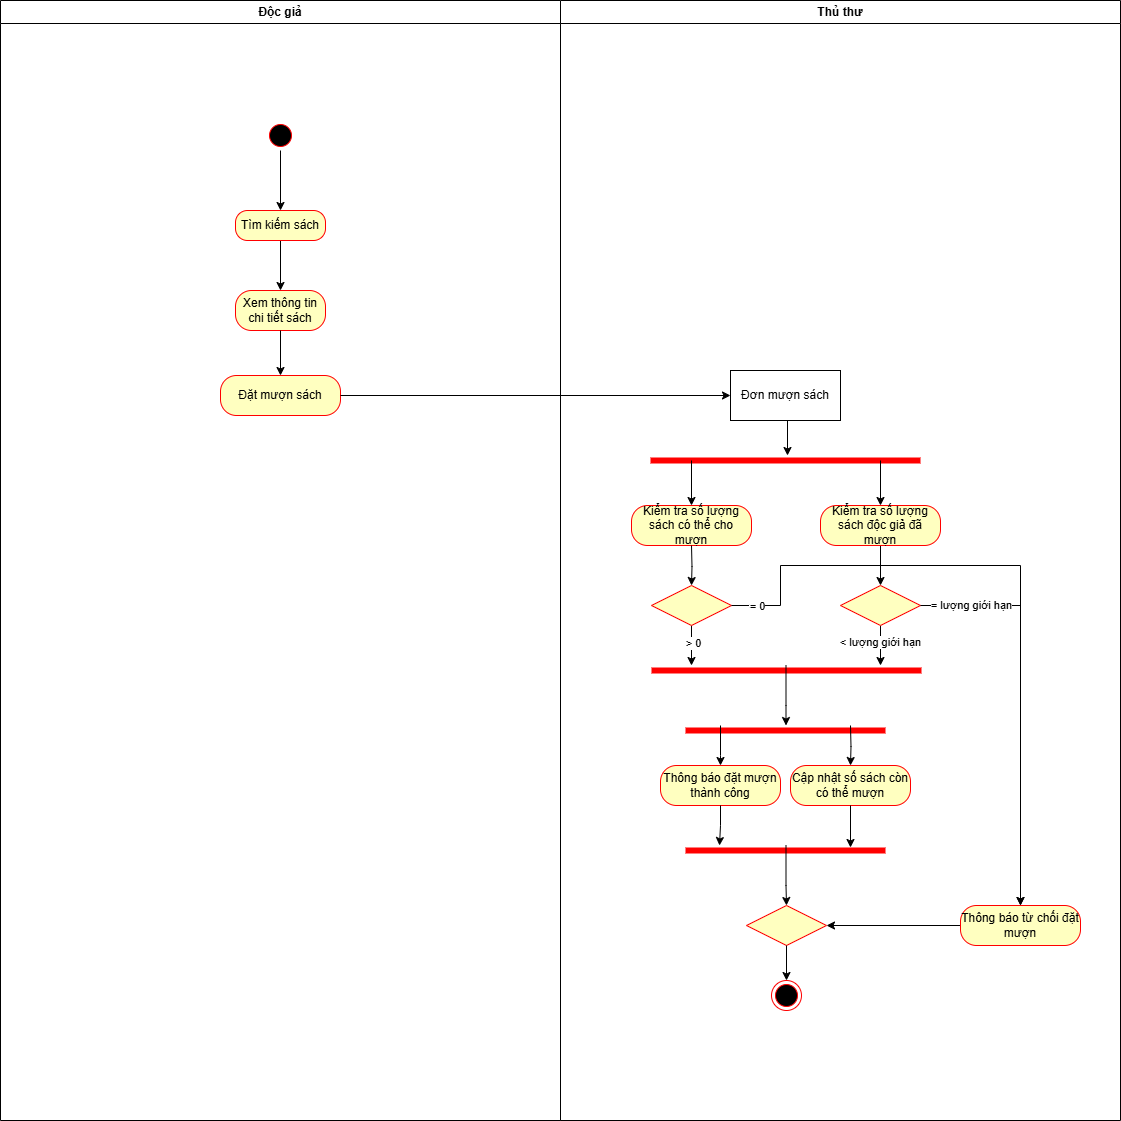

The diagram above was exported from draw.io. Its source (the exported page's mxGraphModel, read from the mxfile embedded in the PNG):
<mxGraphModel dx="1947" dy="1603" grid="1" gridSize="10" guides="1" tooltips="1" connect="1" arrows="1" fold="1" page="1" pageScale="1" pageWidth="827" pageHeight="1169" math="0" shadow="0">
  <root>
    <mxCell id="0" />
    <mxCell id="1" parent="0" />
    <mxCell id="BLx6YSAUoufnKgjsMWoc-12" value="Độc giả" style="swimlane;whiteSpace=wrap;html=1;" parent="1" vertex="1">
      <mxGeometry x="-320" y="-160" width="560" height="1120" as="geometry" />
    </mxCell>
    <mxCell id="BLx6YSAUoufnKgjsMWoc-25" style="edgeStyle=orthogonalEdgeStyle;rounded=0;orthogonalLoop=1;jettySize=auto;html=1;exitX=0.5;exitY=1;exitDx=0;exitDy=0;" parent="BLx6YSAUoufnKgjsMWoc-12" source="BLx6YSAUoufnKgjsMWoc-14" target="BLx6YSAUoufnKgjsMWoc-26" edge="1">
      <mxGeometry relative="1" as="geometry">
        <mxPoint x="280" y="110" as="targetPoint" />
      </mxGeometry>
    </mxCell>
    <mxCell id="BLx6YSAUoufnKgjsMWoc-14" value="" style="ellipse;html=1;shape=startState;fillColor=#000000;strokeColor=#ff0000;" parent="BLx6YSAUoufnKgjsMWoc-12" vertex="1">
      <mxGeometry x="265" y="120" width="30" height="30" as="geometry" />
    </mxCell>
    <mxCell id="S3e1uiPj6TyrvSQWarP5-50" style="edgeStyle=orthogonalEdgeStyle;rounded=0;orthogonalLoop=1;jettySize=auto;html=1;exitX=0.5;exitY=1;exitDx=0;exitDy=0;entryX=0.5;entryY=0;entryDx=0;entryDy=0;" parent="BLx6YSAUoufnKgjsMWoc-12" source="BLx6YSAUoufnKgjsMWoc-26" target="BLx6YSAUoufnKgjsMWoc-39" edge="1">
      <mxGeometry relative="1" as="geometry">
        <mxPoint x="280" y="190" as="targetPoint" />
      </mxGeometry>
    </mxCell>
    <mxCell id="BLx6YSAUoufnKgjsMWoc-26" value="Tìm kiếm sách" style="rounded=1;whiteSpace=wrap;html=1;arcSize=40;fontColor=#000000;fillColor=#ffffc0;strokeColor=#ff0000;" parent="BLx6YSAUoufnKgjsMWoc-12" vertex="1">
      <mxGeometry x="235" y="210" width="90" height="30" as="geometry" />
    </mxCell>
    <mxCell id="BLx6YSAUoufnKgjsMWoc-39" value="Xem thông tin chi tiết sách" style="rounded=1;whiteSpace=wrap;html=1;arcSize=40;fontColor=#000000;fillColor=#ffffc0;strokeColor=#ff0000;" parent="BLx6YSAUoufnKgjsMWoc-12" vertex="1">
      <mxGeometry x="235" y="290" width="90" height="40" as="geometry" />
    </mxCell>
    <mxCell id="BLx6YSAUoufnKgjsMWoc-44" value="Đặt mượn sách" style="rounded=1;whiteSpace=wrap;html=1;arcSize=40;fontColor=#000000;fillColor=#ffffc0;strokeColor=#ff0000;" parent="BLx6YSAUoufnKgjsMWoc-12" vertex="1">
      <mxGeometry x="220" y="375" width="120" height="40" as="geometry" />
    </mxCell>
    <mxCell id="BLx6YSAUoufnKgjsMWoc-43" style="edgeStyle=orthogonalEdgeStyle;rounded=0;orthogonalLoop=1;jettySize=auto;html=1;exitX=0.5;exitY=1;exitDx=0;exitDy=0;" parent="BLx6YSAUoufnKgjsMWoc-12" source="BLx6YSAUoufnKgjsMWoc-39" target="BLx6YSAUoufnKgjsMWoc-44" edge="1">
      <mxGeometry relative="1" as="geometry">
        <mxPoint x="395" y="390" as="targetPoint" />
      </mxGeometry>
    </mxCell>
    <mxCell id="BLx6YSAUoufnKgjsMWoc-13" value="Thủ thư" style="swimlane;whiteSpace=wrap;html=1;" parent="1" vertex="1">
      <mxGeometry x="240" y="-160" width="560" height="1120" as="geometry" />
    </mxCell>
    <mxCell id="BLx6YSAUoufnKgjsMWoc-64" value="Kiểm tra số lượng sách có thể cho mượn" style="rounded=1;whiteSpace=wrap;html=1;arcSize=40;fontColor=#000000;fillColor=#ffffc0;strokeColor=#ff0000;" parent="BLx6YSAUoufnKgjsMWoc-13" vertex="1">
      <mxGeometry x="71" y="504.99653465346535" width="120" height="40" as="geometry" />
    </mxCell>
    <mxCell id="BLx6YSAUoufnKgjsMWoc-48" value="Đơn mượn sách" style="html=1;whiteSpace=wrap;" parent="BLx6YSAUoufnKgjsMWoc-13" vertex="1">
      <mxGeometry x="170" y="370" width="110" height="50" as="geometry" />
    </mxCell>
    <mxCell id="BLx6YSAUoufnKgjsMWoc-53" style="edgeStyle=orthogonalEdgeStyle;rounded=0;orthogonalLoop=1;jettySize=auto;html=1;exitX=0.5;exitY=1;exitDx=0;exitDy=0;" parent="BLx6YSAUoufnKgjsMWoc-13" source="BLx6YSAUoufnKgjsMWoc-48" edge="1">
      <mxGeometry relative="1" as="geometry">
        <mxPoint x="227" y="455" as="targetPoint" />
      </mxGeometry>
    </mxCell>
    <mxCell id="BLx6YSAUoufnKgjsMWoc-59" value="" style="shape=line;html=1;strokeWidth=6;strokeColor=#ff0000;" parent="BLx6YSAUoufnKgjsMWoc-13" vertex="1">
      <mxGeometry x="90" y="455" width="270" height="10" as="geometry" />
    </mxCell>
    <mxCell id="BLx6YSAUoufnKgjsMWoc-61" style="edgeStyle=orthogonalEdgeStyle;rounded=0;orthogonalLoop=1;jettySize=auto;html=1;" parent="BLx6YSAUoufnKgjsMWoc-13" edge="1">
      <mxGeometry relative="1" as="geometry">
        <mxPoint x="131" y="504.99653465346546" as="targetPoint" />
        <mxPoint x="131" y="460" as="sourcePoint" />
        <Array as="points">
          <mxPoint x="131" y="460" />
        </Array>
      </mxGeometry>
    </mxCell>
    <mxCell id="S3e1uiPj6TyrvSQWarP5-1" style="edgeStyle=orthogonalEdgeStyle;rounded=0;orthogonalLoop=1;jettySize=auto;html=1;exitX=0.5;exitY=1;exitDx=0;exitDy=0;" parent="BLx6YSAUoufnKgjsMWoc-13" source="BLx6YSAUoufnKgjsMWoc-66" edge="1">
      <mxGeometry relative="1" as="geometry">
        <mxPoint x="131" y="665" as="targetPoint" />
      </mxGeometry>
    </mxCell>
    <mxCell id="S3e1uiPj6TyrvSQWarP5-57" value="&amp;gt; 0" style="edgeLabel;html=1;align=center;verticalAlign=middle;resizable=0;points=[];" parent="S3e1uiPj6TyrvSQWarP5-1" vertex="1" connectable="0">
      <mxGeometry x="-0.1606" y="1" relative="1" as="geometry">
        <mxPoint as="offset" />
      </mxGeometry>
    </mxCell>
    <mxCell id="BLx6YSAUoufnKgjsMWoc-66" value="" style="rhombus;whiteSpace=wrap;html=1;fontColor=#000000;fillColor=#ffffc0;strokeColor=#ff0000;" parent="BLx6YSAUoufnKgjsMWoc-13" vertex="1">
      <mxGeometry x="91" y="585" width="80" height="40" as="geometry" />
    </mxCell>
    <mxCell id="BLx6YSAUoufnKgjsMWoc-65" style="edgeStyle=orthogonalEdgeStyle;rounded=0;orthogonalLoop=1;jettySize=auto;html=1;exitX=0.5;exitY=1;exitDx=0;exitDy=0;" parent="BLx6YSAUoufnKgjsMWoc-13" target="BLx6YSAUoufnKgjsMWoc-66" edge="1">
      <mxGeometry relative="1" as="geometry">
        <mxPoint x="131" y="585" as="targetPoint" />
        <mxPoint x="131" y="544.9965346534655" as="sourcePoint" />
      </mxGeometry>
    </mxCell>
    <mxCell id="S3e1uiPj6TyrvSQWarP5-2" style="edgeStyle=orthogonalEdgeStyle;rounded=0;orthogonalLoop=1;jettySize=auto;html=1;" parent="BLx6YSAUoufnKgjsMWoc-13" target="S3e1uiPj6TyrvSQWarP5-3" edge="1">
      <mxGeometry relative="1" as="geometry">
        <mxPoint x="320" y="505" as="targetPoint" />
        <mxPoint x="320" y="460" as="sourcePoint" />
        <Array as="points">
          <mxPoint x="320" y="460" />
        </Array>
      </mxGeometry>
    </mxCell>
    <mxCell id="S3e1uiPj6TyrvSQWarP5-4" style="edgeStyle=orthogonalEdgeStyle;rounded=0;orthogonalLoop=1;jettySize=auto;html=1;exitX=0.5;exitY=1;exitDx=0;exitDy=0;entryX=0.5;entryY=0;entryDx=0;entryDy=0;" parent="BLx6YSAUoufnKgjsMWoc-13" source="S3e1uiPj6TyrvSQWarP5-3" target="S3e1uiPj6TyrvSQWarP5-5" edge="1">
      <mxGeometry relative="1" as="geometry">
        <mxPoint x="320" y="585" as="targetPoint" />
      </mxGeometry>
    </mxCell>
    <mxCell id="S3e1uiPj6TyrvSQWarP5-3" value="Kiểm tra số lượng sách độc giả đã mượn" style="rounded=1;whiteSpace=wrap;html=1;arcSize=40;fontColor=#000000;fillColor=#ffffc0;strokeColor=#ff0000;" parent="BLx6YSAUoufnKgjsMWoc-13" vertex="1">
      <mxGeometry x="260" y="505" width="120" height="40" as="geometry" />
    </mxCell>
    <mxCell id="S3e1uiPj6TyrvSQWarP5-6" style="edgeStyle=orthogonalEdgeStyle;rounded=0;orthogonalLoop=1;jettySize=auto;html=1;exitX=0.5;exitY=1;exitDx=0;exitDy=0;" parent="BLx6YSAUoufnKgjsMWoc-13" source="S3e1uiPj6TyrvSQWarP5-5" edge="1">
      <mxGeometry relative="1" as="geometry">
        <mxPoint x="320" y="665" as="targetPoint" />
      </mxGeometry>
    </mxCell>
    <mxCell id="S3e1uiPj6TyrvSQWarP5-56" value="&amp;lt; lượng giới hạn" style="edgeLabel;html=1;align=center;verticalAlign=middle;resizable=0;points=[];" parent="S3e1uiPj6TyrvSQWarP5-6" vertex="1" connectable="0">
      <mxGeometry x="-0.21" y="-1" relative="1" as="geometry">
        <mxPoint as="offset" />
      </mxGeometry>
    </mxCell>
    <mxCell id="S3e1uiPj6TyrvSQWarP5-5" value="" style="rhombus;whiteSpace=wrap;html=1;fontColor=#000000;fillColor=#ffffc0;strokeColor=#ff0000;" parent="BLx6YSAUoufnKgjsMWoc-13" vertex="1">
      <mxGeometry x="280" y="585" width="80" height="40" as="geometry" />
    </mxCell>
    <mxCell id="S3e1uiPj6TyrvSQWarP5-7" value="" style="shape=line;html=1;strokeWidth=6;strokeColor=#ff0000;" parent="BLx6YSAUoufnKgjsMWoc-13" vertex="1">
      <mxGeometry x="91" y="665" width="270" height="10" as="geometry" />
    </mxCell>
    <mxCell id="S3e1uiPj6TyrvSQWarP5-18" style="edgeStyle=orthogonalEdgeStyle;rounded=0;orthogonalLoop=1;jettySize=auto;html=1;exitX=0.5;exitY=1;exitDx=0;exitDy=0;" parent="BLx6YSAUoufnKgjsMWoc-13" target="S3e1uiPj6TyrvSQWarP5-24" edge="1">
      <mxGeometry relative="1" as="geometry">
        <mxPoint x="225.5" y="710" as="targetPoint" />
        <mxPoint x="225.5" y="665" as="sourcePoint" />
        <Array as="points">
          <mxPoint x="226" y="705" />
          <mxPoint x="226" y="705" />
        </Array>
      </mxGeometry>
    </mxCell>
    <mxCell id="S3e1uiPj6TyrvSQWarP5-24" value="" style="shape=line;html=1;strokeWidth=6;strokeColor=#ff0000;" parent="BLx6YSAUoufnKgjsMWoc-13" vertex="1">
      <mxGeometry x="125" y="725" width="200" height="10" as="geometry" />
    </mxCell>
    <mxCell id="S3e1uiPj6TyrvSQWarP5-26" style="edgeStyle=orthogonalEdgeStyle;rounded=0;orthogonalLoop=1;jettySize=auto;html=1;exitX=0.5;exitY=1;exitDx=0;exitDy=0;" parent="BLx6YSAUoufnKgjsMWoc-13" target="S3e1uiPj6TyrvSQWarP5-28" edge="1">
      <mxGeometry relative="1" as="geometry">
        <mxPoint x="160" y="775" as="targetPoint" />
        <mxPoint x="160" y="725" as="sourcePoint" />
        <Array as="points">
          <mxPoint x="160" y="755" />
          <mxPoint x="160" y="755" />
        </Array>
      </mxGeometry>
    </mxCell>
    <mxCell id="S3e1uiPj6TyrvSQWarP5-27" style="edgeStyle=orthogonalEdgeStyle;rounded=0;orthogonalLoop=1;jettySize=auto;html=1;exitX=0.5;exitY=1;exitDx=0;exitDy=0;" parent="BLx6YSAUoufnKgjsMWoc-13" target="S3e1uiPj6TyrvSQWarP5-30" edge="1">
      <mxGeometry relative="1" as="geometry">
        <mxPoint x="290" y="775" as="targetPoint" />
        <mxPoint x="290" y="725" as="sourcePoint" />
      </mxGeometry>
    </mxCell>
    <mxCell id="S3e1uiPj6TyrvSQWarP5-34" value="" style="shape=line;html=1;strokeWidth=6;strokeColor=#ff0000;" parent="BLx6YSAUoufnKgjsMWoc-13" vertex="1">
      <mxGeometry x="125" y="845" width="200" height="10" as="geometry" />
    </mxCell>
    <mxCell id="S3e1uiPj6TyrvSQWarP5-28" value="Thông báo đặt mượn thành công" style="rounded=1;whiteSpace=wrap;html=1;arcSize=40;fontColor=#000000;fillColor=#ffffc0;strokeColor=#ff0000;" parent="BLx6YSAUoufnKgjsMWoc-13" vertex="1">
      <mxGeometry x="100" y="765" width="120" height="40" as="geometry" />
    </mxCell>
    <mxCell id="S3e1uiPj6TyrvSQWarP5-30" value="Cập nhật số sách còn có thể mượn" style="rounded=1;whiteSpace=wrap;html=1;arcSize=40;fontColor=#000000;fillColor=#ffffc0;strokeColor=#ff0000;" parent="BLx6YSAUoufnKgjsMWoc-13" vertex="1">
      <mxGeometry x="230" y="765" width="120" height="40" as="geometry" />
    </mxCell>
    <mxCell id="S3e1uiPj6TyrvSQWarP5-31" style="edgeStyle=orthogonalEdgeStyle;rounded=0;orthogonalLoop=1;jettySize=auto;html=1;exitX=0.5;exitY=1;exitDx=0;exitDy=0;" parent="BLx6YSAUoufnKgjsMWoc-13" source="S3e1uiPj6TyrvSQWarP5-28" edge="1">
      <mxGeometry relative="1" as="geometry">
        <mxPoint x="159" y="845" as="targetPoint" />
      </mxGeometry>
    </mxCell>
    <mxCell id="S3e1uiPj6TyrvSQWarP5-32" style="edgeStyle=orthogonalEdgeStyle;rounded=0;orthogonalLoop=1;jettySize=auto;html=1;exitX=0.5;exitY=1;exitDx=0;exitDy=0;entryX=0.825;entryY=0.2;entryDx=0;entryDy=0;entryPerimeter=0;" parent="BLx6YSAUoufnKgjsMWoc-13" source="S3e1uiPj6TyrvSQWarP5-30" target="S3e1uiPj6TyrvSQWarP5-34" edge="1">
      <mxGeometry relative="1" as="geometry">
        <mxPoint x="330" y="845" as="targetPoint" />
      </mxGeometry>
    </mxCell>
    <mxCell id="S3e1uiPj6TyrvSQWarP5-42" style="edgeStyle=orthogonalEdgeStyle;rounded=0;orthogonalLoop=1;jettySize=auto;html=1;exitX=0.5;exitY=1;exitDx=0;exitDy=0;" parent="BLx6YSAUoufnKgjsMWoc-13" edge="1">
      <mxGeometry relative="1" as="geometry">
        <mxPoint x="226" y="905" as="targetPoint" />
        <mxPoint x="225.5" y="845" as="sourcePoint" />
        <Array as="points">
          <mxPoint x="226" y="885" />
          <mxPoint x="226" y="885" />
        </Array>
      </mxGeometry>
    </mxCell>
    <mxCell id="S3e1uiPj6TyrvSQWarP5-43" value="" style="rhombus;whiteSpace=wrap;html=1;fontColor=#000000;fillColor=#ffffc0;strokeColor=#ff0000;" parent="BLx6YSAUoufnKgjsMWoc-13" vertex="1">
      <mxGeometry x="186" y="905" width="80" height="40" as="geometry" />
    </mxCell>
    <mxCell id="S3e1uiPj6TyrvSQWarP5-49" style="edgeStyle=orthogonalEdgeStyle;rounded=0;orthogonalLoop=1;jettySize=auto;html=1;exitX=0;exitY=0.5;exitDx=0;exitDy=0;entryX=1;entryY=0.5;entryDx=0;entryDy=0;" parent="BLx6YSAUoufnKgjsMWoc-13" source="S3e1uiPj6TyrvSQWarP5-48" target="S3e1uiPj6TyrvSQWarP5-43" edge="1">
      <mxGeometry relative="1" as="geometry" />
    </mxCell>
    <mxCell id="S3e1uiPj6TyrvSQWarP5-48" value="Thông báo từ chối đặt mượn" style="rounded=1;whiteSpace=wrap;html=1;arcSize=40;fontColor=#000000;fillColor=#ffffc0;strokeColor=#ff0000;" parent="BLx6YSAUoufnKgjsMWoc-13" vertex="1">
      <mxGeometry x="400" y="905" width="120" height="40" as="geometry" />
    </mxCell>
    <mxCell id="S3e1uiPj6TyrvSQWarP5-47" style="edgeStyle=orthogonalEdgeStyle;rounded=0;orthogonalLoop=1;jettySize=auto;html=1;exitX=1;exitY=0.5;exitDx=0;exitDy=0;" parent="BLx6YSAUoufnKgjsMWoc-13" source="BLx6YSAUoufnKgjsMWoc-66" target="S3e1uiPj6TyrvSQWarP5-48" edge="1">
      <mxGeometry relative="1" as="geometry">
        <mxPoint x="460" y="885" as="targetPoint" />
        <Array as="points">
          <mxPoint x="220" y="605" />
          <mxPoint x="220" y="565" />
          <mxPoint x="460" y="565" />
        </Array>
      </mxGeometry>
    </mxCell>
    <mxCell id="S3e1uiPj6TyrvSQWarP5-54" value="sai" style="edgeLabel;html=1;align=center;verticalAlign=middle;resizable=0;points=[];" parent="S3e1uiPj6TyrvSQWarP5-47" vertex="1" connectable="0">
      <mxGeometry x="-0.9283" y="1" relative="1" as="geometry">
        <mxPoint as="offset" />
      </mxGeometry>
    </mxCell>
    <mxCell id="S3e1uiPj6TyrvSQWarP5-58" value="= 0" style="edgeLabel;html=1;align=center;verticalAlign=middle;resizable=0;points=[];" parent="S3e1uiPj6TyrvSQWarP5-47" vertex="1" connectable="0">
      <mxGeometry x="-0.9253" relative="1" as="geometry">
        <mxPoint as="offset" />
      </mxGeometry>
    </mxCell>
    <mxCell id="S3e1uiPj6TyrvSQWarP5-46" style="edgeStyle=orthogonalEdgeStyle;rounded=0;orthogonalLoop=1;jettySize=auto;html=1;exitX=1;exitY=0.5;exitDx=0;exitDy=0;entryX=0.5;entryY=0;entryDx=0;entryDy=0;" parent="BLx6YSAUoufnKgjsMWoc-13" source="S3e1uiPj6TyrvSQWarP5-5" target="S3e1uiPj6TyrvSQWarP5-48" edge="1">
      <mxGeometry relative="1" as="geometry">
        <mxPoint x="460" y="885" as="targetPoint" />
      </mxGeometry>
    </mxCell>
    <mxCell id="S3e1uiPj6TyrvSQWarP5-55" value="= lượng giới hạn" style="edgeLabel;html=1;align=center;verticalAlign=middle;resizable=0;points=[];" parent="S3e1uiPj6TyrvSQWarP5-46" vertex="1" connectable="0">
      <mxGeometry x="-0.845" y="1" relative="1" as="geometry">
        <mxPoint x="19" as="offset" />
      </mxGeometry>
    </mxCell>
    <mxCell id="S3e1uiPj6TyrvSQWarP5-45" value="" style="ellipse;html=1;shape=endState;fillColor=#000000;strokeColor=#ff0000;" parent="BLx6YSAUoufnKgjsMWoc-13" vertex="1">
      <mxGeometry x="211" y="980" width="30" height="30" as="geometry" />
    </mxCell>
    <mxCell id="S3e1uiPj6TyrvSQWarP5-44" style="edgeStyle=orthogonalEdgeStyle;rounded=0;orthogonalLoop=1;jettySize=auto;html=1;exitX=0.5;exitY=1;exitDx=0;exitDy=0;" parent="BLx6YSAUoufnKgjsMWoc-13" source="S3e1uiPj6TyrvSQWarP5-43" target="S3e1uiPj6TyrvSQWarP5-45" edge="1">
      <mxGeometry relative="1" as="geometry">
        <mxPoint x="226" y="995" as="targetPoint" />
      </mxGeometry>
    </mxCell>
    <mxCell id="BLx6YSAUoufnKgjsMWoc-52" style="edgeStyle=orthogonalEdgeStyle;rounded=0;orthogonalLoop=1;jettySize=auto;html=1;exitX=1;exitY=0.5;exitDx=0;exitDy=0;entryX=0;entryY=0.5;entryDx=0;entryDy=0;" parent="1" source="BLx6YSAUoufnKgjsMWoc-44" target="BLx6YSAUoufnKgjsMWoc-48" edge="1">
      <mxGeometry relative="1" as="geometry" />
    </mxCell>
  </root>
</mxGraphModel>